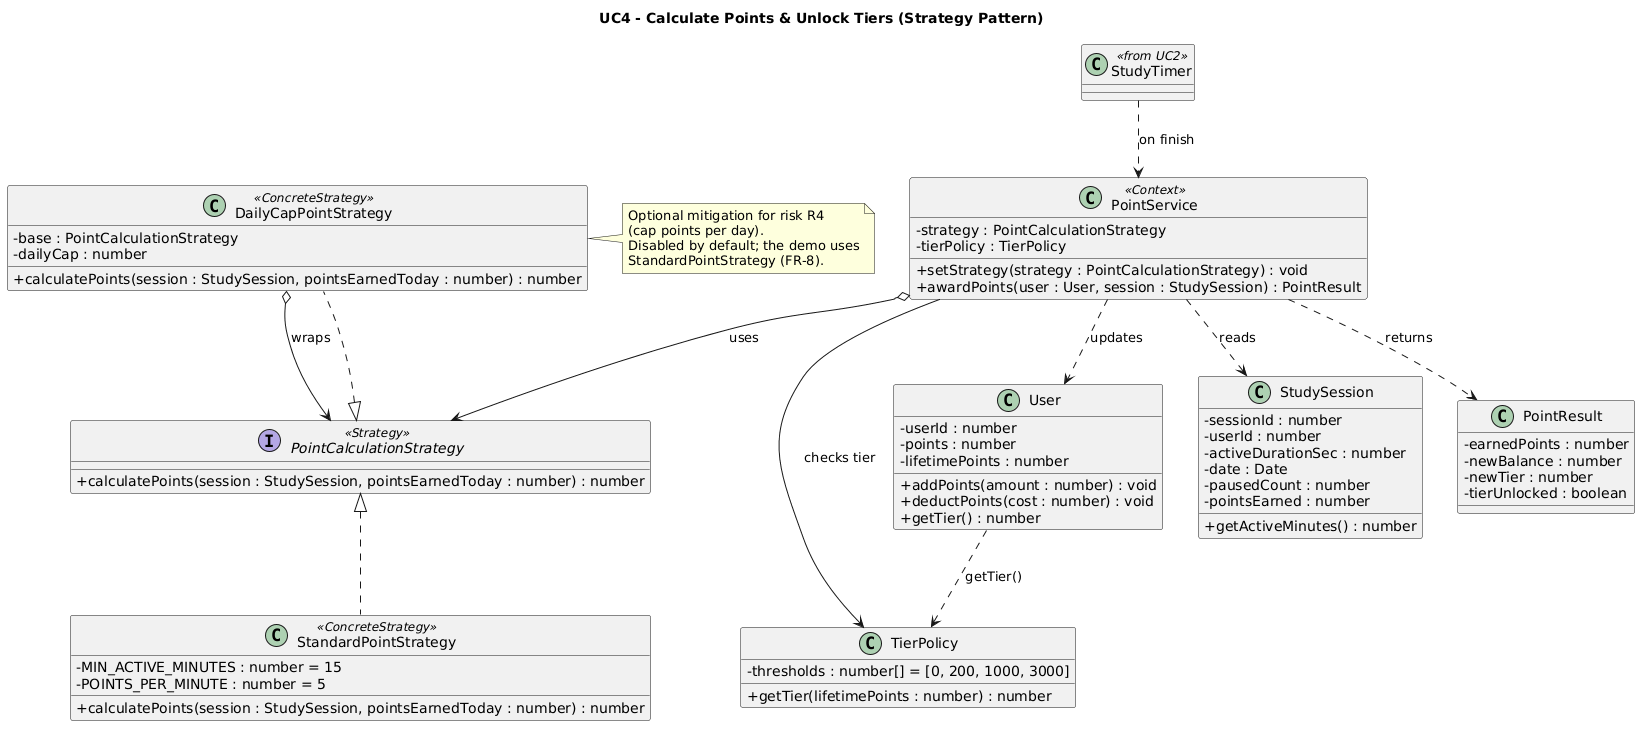

The diagram above was rendered by PlantUML. Its source (embedded in the PNG):
@startuml
skinparam classAttributeIconSize 0
title UC4 - Calculate Points & Unlock Tiers (Strategy Pattern)

interface PointCalculationStrategy <<Strategy>> {
  + calculatePoints(session : StudySession, pointsEarnedToday : number) : number
}

class StandardPointStrategy <<ConcreteStrategy>> {
  - MIN_ACTIVE_MINUTES : number = 15
  - POINTS_PER_MINUTE : number = 5
  + calculatePoints(session : StudySession, pointsEarnedToday : number) : number
}

class DailyCapPointStrategy <<ConcreteStrategy>> {
  - base : PointCalculationStrategy
  - dailyCap : number
  + calculatePoints(session : StudySession, pointsEarnedToday : number) : number
}

class PointService <<Context>> {
  - strategy : PointCalculationStrategy
  - tierPolicy : TierPolicy
  + setStrategy(strategy : PointCalculationStrategy) : void
  + awardPoints(user : User, session : StudySession) : PointResult
}

class TierPolicy {
  - thresholds : number[] = [0, 200, 1000, 3000]
  + getTier(lifetimePoints : number) : number
}

class User {
  - userId : number
  - points : number
  - lifetimePoints : number
  + addPoints(amount : number) : void
  + deductPoints(cost : number) : void
  + getTier() : number
}

class StudySession {
  - sessionId : number
  - userId : number
  - activeDurationSec : number
  - date : Date
  - pausedCount : number
  - pointsEarned : number
  + getActiveMinutes() : number
}

class PointResult {
  - earnedPoints : number
  - newBalance : number
  - newTier : number
  - tierUnlocked : boolean
}

class StudyTimer <<from UC2>>

PointCalculationStrategy <|.. StandardPointStrategy
PointCalculationStrategy <|.. DailyCapPointStrategy
DailyCapPointStrategy o--> PointCalculationStrategy : wraps
PointService o--> PointCalculationStrategy : uses
PointService --> TierPolicy : checks tier
PointService ..> User : updates
PointService ..> StudySession : reads
PointService ..> PointResult : returns
User ..> TierPolicy : getTier()
StudyTimer ..> PointService : on finish

note right of DailyCapPointStrategy
  Optional mitigation for risk R4
  (cap points per day).
  Disabled by default; the demo uses
  StandardPointStrategy (FR-8).
end note
@enduml